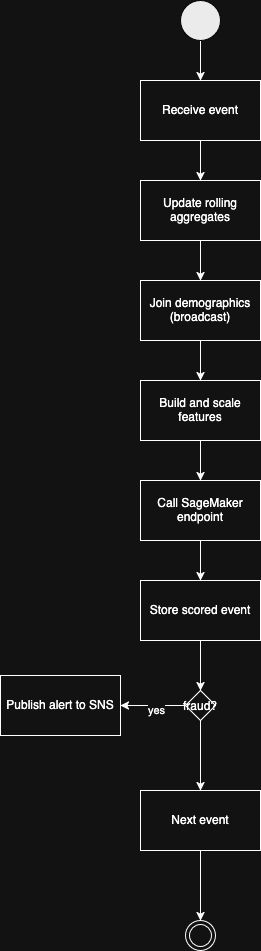

The diagram above was exported from draw.io. Its source (the exported page's mxGraphModel, read from the mxfile embedded in the PNG):
<mxGraphModel dx="2431" dy="1334" grid="1" gridSize="10" guides="1" tooltips="1" connect="1" arrows="1" fold="1" page="1" pageScale="1" pageWidth="850" pageHeight="1100" math="0" shadow="0">
  <root>
    <mxCell id="0" />
    <mxCell id="1" parent="0" />
    <mxCell id="dvcoCMH2qY8TRDVWaS0i-9" style="edgeStyle=orthogonalEdgeStyle;rounded=0;orthogonalLoop=1;jettySize=auto;html=1;entryX=0.5;entryY=0;entryDx=0;entryDy=0;" parent="1" source="dvcoCMH2qY8TRDVWaS0i-7" target="dvcoCMH2qY8TRDVWaS0i-8" edge="1">
      <mxGeometry relative="1" as="geometry" />
    </mxCell>
    <mxCell id="dvcoCMH2qY8TRDVWaS0i-7" value="" style="ellipse;whiteSpace=wrap;html=1;aspect=fixed;fillColor=light-dark(#FFFFFF,#EBEBEB);strokeColor=light-dark(#000000,#000000);" parent="1" vertex="1">
      <mxGeometry x="300" y="200" width="40" height="40" as="geometry" />
    </mxCell>
    <mxCell id="dvcoCMH2qY8TRDVWaS0i-11" style="edgeStyle=orthogonalEdgeStyle;rounded=0;orthogonalLoop=1;jettySize=auto;html=1;" parent="1" source="dvcoCMH2qY8TRDVWaS0i-8" target="dvcoCMH2qY8TRDVWaS0i-10" edge="1">
      <mxGeometry relative="1" as="geometry" />
    </mxCell>
    <mxCell id="dvcoCMH2qY8TRDVWaS0i-8" value="Receive event" style="rounded=0;whiteSpace=wrap;html=1;" parent="1" vertex="1">
      <mxGeometry x="260" y="280" width="120" height="60" as="geometry" />
    </mxCell>
    <mxCell id="dvcoCMH2qY8TRDVWaS0i-13" style="edgeStyle=orthogonalEdgeStyle;rounded=0;orthogonalLoop=1;jettySize=auto;html=1;" parent="1" source="dvcoCMH2qY8TRDVWaS0i-10" target="dvcoCMH2qY8TRDVWaS0i-12" edge="1">
      <mxGeometry relative="1" as="geometry" />
    </mxCell>
    <mxCell id="dvcoCMH2qY8TRDVWaS0i-10" value="Update rolling aggregates" style="rounded=0;whiteSpace=wrap;html=1;" parent="1" vertex="1">
      <mxGeometry x="260" y="380" width="120" height="60" as="geometry" />
    </mxCell>
    <mxCell id="dvcoCMH2qY8TRDVWaS0i-15" style="edgeStyle=orthogonalEdgeStyle;rounded=0;orthogonalLoop=1;jettySize=auto;html=1;" parent="1" source="dvcoCMH2qY8TRDVWaS0i-12" target="dvcoCMH2qY8TRDVWaS0i-14" edge="1">
      <mxGeometry relative="1" as="geometry" />
    </mxCell>
    <mxCell id="dvcoCMH2qY8TRDVWaS0i-12" value="Join demographics (broadcast)" style="rounded=0;whiteSpace=wrap;html=1;" parent="1" vertex="1">
      <mxGeometry x="260" y="480" width="120" height="60" as="geometry" />
    </mxCell>
    <mxCell id="dvcoCMH2qY8TRDVWaS0i-17" style="edgeStyle=orthogonalEdgeStyle;rounded=0;orthogonalLoop=1;jettySize=auto;html=1;" parent="1" source="dvcoCMH2qY8TRDVWaS0i-14" target="dvcoCMH2qY8TRDVWaS0i-16" edge="1">
      <mxGeometry relative="1" as="geometry" />
    </mxCell>
    <mxCell id="dvcoCMH2qY8TRDVWaS0i-14" value="Build and scale features" style="rounded=0;whiteSpace=wrap;html=1;" parent="1" vertex="1">
      <mxGeometry x="260" y="580" width="120" height="60" as="geometry" />
    </mxCell>
    <mxCell id="dvcoCMH2qY8TRDVWaS0i-31" style="edgeStyle=orthogonalEdgeStyle;rounded=0;orthogonalLoop=1;jettySize=auto;html=1;entryX=0.5;entryY=0;entryDx=0;entryDy=0;" parent="1" source="dvcoCMH2qY8TRDVWaS0i-16" target="dvcoCMH2qY8TRDVWaS0i-21" edge="1">
      <mxGeometry relative="1" as="geometry" />
    </mxCell>
    <mxCell id="dvcoCMH2qY8TRDVWaS0i-16" value="Call SageMaker endpoint" style="rounded=0;whiteSpace=wrap;html=1;" parent="1" vertex="1">
      <mxGeometry x="260" y="680" width="120" height="60" as="geometry" />
    </mxCell>
    <mxCell id="JUu4oVsAlL90YkM2LkZr-1" style="edgeStyle=orthogonalEdgeStyle;rounded=0;orthogonalLoop=1;jettySize=auto;html=1;entryX=0.5;entryY=0;entryDx=0;entryDy=0;" edge="1" parent="1" source="dvcoCMH2qY8TRDVWaS0i-21" target="dvcoCMH2qY8TRDVWaS0i-33">
      <mxGeometry relative="1" as="geometry" />
    </mxCell>
    <mxCell id="JUu4oVsAlL90YkM2LkZr-8" style="edgeStyle=orthogonalEdgeStyle;rounded=0;orthogonalLoop=1;jettySize=auto;html=1;" edge="1" parent="1" source="dvcoCMH2qY8TRDVWaS0i-21" target="dvcoCMH2qY8TRDVWaS0i-38">
      <mxGeometry relative="1" as="geometry" />
    </mxCell>
    <mxCell id="dvcoCMH2qY8TRDVWaS0i-21" value="Store scored event" style="rounded=0;whiteSpace=wrap;html=1;" parent="1" vertex="1">
      <mxGeometry x="260" y="780" width="120" height="60" as="geometry" />
    </mxCell>
    <mxCell id="dvcoCMH2qY8TRDVWaS0i-27" value="Publish alert to SNS" style="rounded=0;whiteSpace=wrap;html=1;" parent="1" vertex="1">
      <mxGeometry x="120" y="875" width="120" height="60" as="geometry" />
    </mxCell>
    <mxCell id="JUu4oVsAlL90YkM2LkZr-3" style="edgeStyle=orthogonalEdgeStyle;rounded=0;orthogonalLoop=1;jettySize=auto;html=1;entryX=1;entryY=0.5;entryDx=0;entryDy=0;" edge="1" parent="1" source="dvcoCMH2qY8TRDVWaS0i-33" target="dvcoCMH2qY8TRDVWaS0i-27">
      <mxGeometry relative="1" as="geometry" />
    </mxCell>
    <mxCell id="JUu4oVsAlL90YkM2LkZr-5" value="yes" style="edgeLabel;html=1;align=center;verticalAlign=middle;resizable=0;points=[];" vertex="1" connectable="0" parent="JUu4oVsAlL90YkM2LkZr-3">
      <mxGeometry x="-0.1077" y="4" relative="1" as="geometry">
        <mxPoint as="offset" />
      </mxGeometry>
    </mxCell>
    <mxCell id="dvcoCMH2qY8TRDVWaS0i-33" value="fraud?" style="rhombus;" parent="1" vertex="1">
      <mxGeometry x="305" y="890" width="30" height="30" as="geometry" />
    </mxCell>
    <mxCell id="dvcoCMH2qY8TRDVWaS0i-42" style="edgeStyle=orthogonalEdgeStyle;rounded=0;orthogonalLoop=1;jettySize=auto;html=1;" parent="1" source="dvcoCMH2qY8TRDVWaS0i-38" target="dvcoCMH2qY8TRDVWaS0i-41" edge="1">
      <mxGeometry relative="1" as="geometry" />
    </mxCell>
    <mxCell id="dvcoCMH2qY8TRDVWaS0i-38" value="Next event" style="rounded=0;whiteSpace=wrap;html=1;" parent="1" vertex="1">
      <mxGeometry x="260" y="990" width="120" height="60" as="geometry" />
    </mxCell>
    <mxCell id="dvcoCMH2qY8TRDVWaS0i-41" value="" style="ellipse;html=1;shape=endState;" parent="1" vertex="1">
      <mxGeometry x="305" y="1120" width="30" height="30" as="geometry" />
    </mxCell>
  </root>
</mxGraphModel>